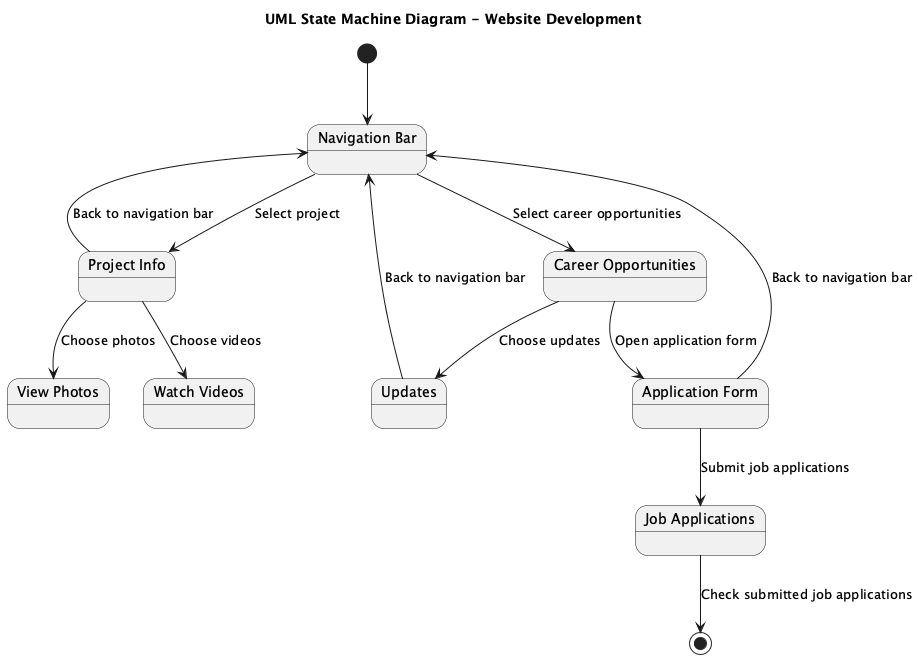

The diagram above was rendered by PlantUML. Its source (embedded in the PNG):
@startuml
title UML State Machine Diagram - Website Development

[*] --> NavigationBar

state "Navigation Bar" as NavigationBar
state "Project Info" as ProjectInfo
state "View Photos" as ViewPhotos
state "Watch Videos" as WatchVideos
state "Career Opportunities" as CareerOpportunities
state "Updates" as Updates
state "Application Form" as ApplicationForm
state "Job Applications" as JobApplications

NavigationBar --> ProjectInfo : Select project
ProjectInfo --> ViewPhotos : Choose photos
ProjectInfo --> WatchVideos : Choose videos
ProjectInfo --> NavigationBar : Back to navigation bar

NavigationBar --> CareerOpportunities : Select career opportunities
CareerOpportunities --> Updates : Choose updates
CareerOpportunities --> ApplicationForm : Open application form
ApplicationForm --> JobApplications : Submit job applications
JobApplications --> [*] : Check submitted job applications

Updates --> NavigationBar : Back to navigation bar
ApplicationForm --> NavigationBar : Back to navigation bar

@enduml